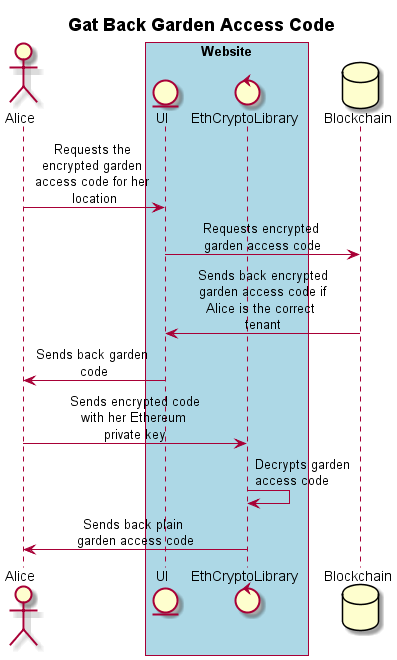

The diagram above was rendered by PlantUML. Its source (embedded in the PNG):
@startuml getBackGardenAccessCode
title **Gat Back Garden Access Code**
skinparam sequenceMessageAlign center
skinparam maxMessageSize 130
actor Alice
box "Website" #LightBlue
entity UI
control EthCryptoLibrary
end box
database Blockchain

Alice -> UI: Requests the encrypted garden access code for her location
UI -> Blockchain: Requests encrypted garden access code
Blockchain -> UI: Sends back encrypted garden access code if Alice is the correct tenant
UI -> Alice: Sends back garden code

Alice -> EthCryptoLibrary: Sends encrypted code with her Ethereum private key
EthCryptoLibrary -> EthCryptoLibrary: Decrypts garden access code
EthCryptoLibrary -> Alice: Sends back plain garden access code

@enduml